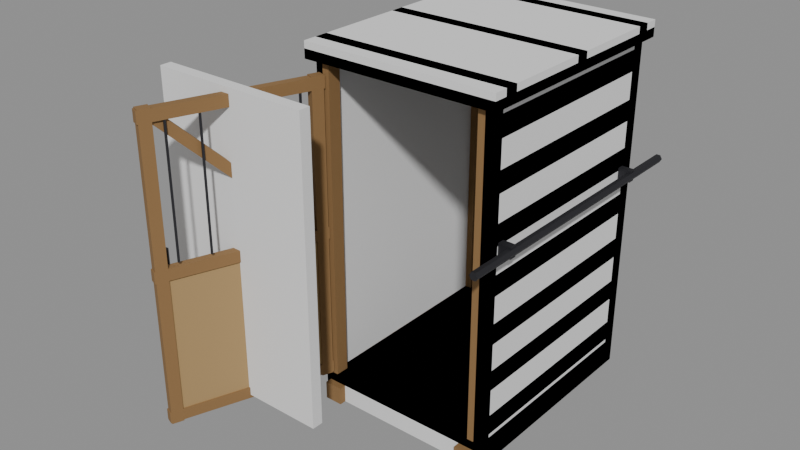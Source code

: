 # Source: Prop_Release_Crate_Open.blend  (saved by Blender 4.3.34; exported with 4.5.12 LTS)
import bpy
from mathutils import Matrix  # noqa: F401  (used for matrix-valued properties, if any)

bpy.ops.wm.read_factory_settings(use_empty=True)
scene = bpy.context.scene
scene.name = 'Scene'

# ---- materials (node trees are filled in below, after node groups)
mat_prop_release_crate_open_m0 = bpy.data.materials.new('Prop_Release_Crate_Open_M0')
mat_prop_release_crate_open_m0.diffuse_color = (0.259, 0.145, 0.05459, 1.0)
mat_prop_release_crate_open_m1 = bpy.data.materials.new('Prop_Release_Crate_Open_M1')
mat_prop_release_crate_open_m1.diffuse_color = (0.3993, 0.259, 0.1113, 1.0)
mat_prop_release_crate_open_m2 = bpy.data.materials.new('Prop_Release_Crate_Open_M2')
mat_prop_release_crate_open_m2.diffuse_color = (0.03847, 0.03847, 0.04455, 1.0)

# ---- material node trees
mat_prop_release_crate_open_m0.use_nodes = True; mat_prop_release_crate_open_m0.node_tree.nodes.clear()
_N = mat_prop_release_crate_open_m0.node_tree.nodes; _L = mat_prop_release_crate_open_m0.node_tree.links
n0 = _N.new('ShaderNodeBsdfPrincipled'); n0.name = 'Principled BSDF'; n0.location = (10, 300)
n0.inputs[0].default_value = (0.259, 0.145, 0.05459, 1.0)
n0.inputs[2].default_value = 0.85
n1 = _N.new('ShaderNodeOutputMaterial'); n1.name = 'Material Output'; n1.location = (300, 300)
_L.new(n0.outputs[0], n1.inputs[0])
n1.is_active_output = True
mat_prop_release_crate_open_m1.use_nodes = True; mat_prop_release_crate_open_m1.node_tree.nodes.clear()
_N = mat_prop_release_crate_open_m1.node_tree.nodes; _L = mat_prop_release_crate_open_m1.node_tree.links
n0 = _N.new('ShaderNodeBsdfPrincipled'); n0.name = 'Principled BSDF'; n0.location = (10, 300)
n0.inputs[0].default_value = (0.3993, 0.259, 0.1113, 1.0)
n0.inputs[2].default_value = 0.85
n1 = _N.new('ShaderNodeOutputMaterial'); n1.name = 'Material Output'; n1.location = (300, 300)
_L.new(n0.outputs[0], n1.inputs[0])
n1.is_active_output = True
mat_prop_release_crate_open_m2.use_nodes = True; mat_prop_release_crate_open_m2.node_tree.nodes.clear()
_N = mat_prop_release_crate_open_m2.node_tree.nodes; _L = mat_prop_release_crate_open_m2.node_tree.links
n0 = _N.new('ShaderNodeBsdfPrincipled'); n0.name = 'Principled BSDF'; n0.location = (10, 300)
n0.inputs[0].default_value = (0.03847, 0.03847, 0.04455, 1.0)
n0.inputs[1].default_value = 0.6
n0.inputs[2].default_value = 0.6
n1 = _N.new('ShaderNodeOutputMaterial'); n1.name = 'Material Output'; n1.location = (300, 300)
_L.new(n0.outputs[0], n1.inputs[0])
n1.is_active_output = True

# ---- meshes
me_prop_release_crate_open = bpy.data.meshes.new('Prop_Release_Crate_Open')
me_prop_release_crate_open.from_pydata([(-0.38, -0.53, 0.0), (-0.38, -0.53, 0.08), (-0.38, 0.53, 0.0), (-0.38, 0.53, 0.08), (-0.3, -0.53, 0.0), (-0.3, -0.53, 0.08), (-0.3, 0.53, 0.0), (-0.3, 0.53, 0.08), (0.3, -0.53, 0.0), (0.3, -0.53, 0.08), (0.3, 0.53, 0.0), (0.3, 0.53, 0.08), (0.38, -0.53, 0.0), (0.38, -0.53, 0.08), (0.38, 0.53, 0.0), (0.38, 0.53, 0.08), (-0.4, -0.5, 0.08), (-0.4, -0.5, 0.12), (-0.4, 0.5, 0.08), (-0.4, 0.5, 0.12), (0.4, -0.5, 0.08), (0.4, -0.5, 0.12), (0.4, 0.5, 0.08), (0.4, 0.5, 0.12), (-0.4, -0.5, 0.08), (-0.4, -0.5, 1.5), (-0.4, -0.44, 0.08), (-0.4, -0.44, 1.5), (-0.34, -0.5, 0.08), (-0.34, -0.5, 1.5), (-0.34, -0.44, 0.08), (-0.34, -0.44, 1.5), (-0.4, 0.44, 0.08), (-0.4, 0.44, 1.5), (-0.4, 0.5, 0.08), (-0.4, 0.5, 1.5), (-0.34, 0.44, 0.08), (-0.34, 0.44, 1.5), (-0.34, 0.5, 0.08), (-0.34, 0.5, 1.5), (0.34, -0.5, 0.08), (0.34, -0.5, 1.5), (0.34, -0.44, 0.08), (0.34, -0.44, 1.5), (0.4, -0.5, 0.08), (0.4, -0.5, 1.5), (0.4, -0.44, 0.08), (0.4, -0.44, 1.5), (0.34, 0.44, 0.08), (0.34, 0.44, 1.5), (0.34, 0.5, 0.08), (0.34, 0.5, 1.5), (0.4, 0.44, 0.08), (0.4, 0.44, 1.5), (0.4, 0.5, 0.08), (0.4, 0.5, 1.5), (-0.43, -0.53, 1.5), (-0.43, -0.53, 1.54), (-0.43, 0.53, 1.5), (-0.43, 0.53, 1.54), (0.43, -0.53, 1.5), (0.43, -0.53, 1.54), (0.43, 0.53, 1.5), (0.43, 0.53, 1.54), (-0.43, -0.47, 1.54), (-0.43, -0.47, 1.57), (-0.43, -0.41, 1.54), (-0.43, -0.41, 1.57), (0.43, -0.47, 1.54), (0.43, -0.47, 1.57), (0.43, -0.41, 1.54), (0.43, -0.41, 1.57), (-0.43, -0.03, 1.54), (-0.43, -0.03, 1.57), (-0.43, 0.03, 1.54), (-0.43, 0.03, 1.57), (0.43, -0.03, 1.54), (0.43, -0.03, 1.57), (0.43, 0.03, 1.54), (0.43, 0.03, 1.57), (-0.43, 0.41, 1.54), (-0.43, 0.41, 1.57), (-0.43, 0.47, 1.54), (-0.43, 0.47, 1.57), (0.43, 0.41, 1.54), (0.43, 0.41, 1.57), (0.43, 0.47, 1.54), (0.43, 0.47, 1.57), (-0.4, -0.46, 0.135), (-0.4, -0.46, 0.225), (-0.4, 0.46, 0.135), (-0.4, 0.46, 0.225), (-0.38, -0.46, 0.135), (-0.38, -0.46, 0.225), (-0.38, 0.46, 0.135), (-0.38, 0.46, 0.225), (0.38, -0.46, 0.135), (0.38, -0.46, 0.225), (0.38, 0.46, 0.135), (0.38, 0.46, 0.225), (0.4, -0.46, 0.135), (0.4, -0.46, 0.225), (0.4, 0.46, 0.135), (0.4, 0.46, 0.225), (-0.36, 0.48, 0.135), (-0.36, 0.48, 0.225), (-0.36, 0.5, 0.135), (-0.36, 0.5, 0.225), (0.36, 0.48, 0.135), (0.36, 0.48, 0.225), (0.36, 0.5, 0.135), (0.36, 0.5, 0.225), (-0.4, -0.46, 0.3417), (-0.4, -0.46, 0.4317), (-0.4, 0.46, 0.3417), (-0.4, 0.46, 0.4317), (-0.38, -0.46, 0.3417), (-0.38, -0.46, 0.4317), (-0.38, 0.46, 0.3417), (-0.38, 0.46, 0.4317), (0.38, -0.46, 0.3417), (0.38, -0.46, 0.4317), (0.38, 0.46, 0.3417), (0.38, 0.46, 0.4317), (0.4, -0.46, 0.3417), (0.4, -0.46, 0.4317), (0.4, 0.46, 0.3417), (0.4, 0.46, 0.4317), (-0.36, 0.48, 0.3417), (-0.36, 0.48, 0.4317), (-0.36, 0.5, 0.3417), (-0.36, 0.5, 0.4317), (0.36, 0.48, 0.3417), (0.36, 0.48, 0.4317), (0.36, 0.5, 0.3417), (0.36, 0.5, 0.4317), (-0.4, -0.46, 0.5483), (-0.4, -0.46, 0.6383), (-0.4, 0.46, 0.5483), (-0.4, 0.46, 0.6383), (-0.38, -0.46, 0.5483), (-0.38, -0.46, 0.6383), (-0.38, 0.46, 0.5483), (-0.38, 0.46, 0.6383), (0.38, -0.46, 0.5483), (0.38, -0.46, 0.6383), (0.38, 0.46, 0.5483), (0.38, 0.46, 0.6383), (0.4, -0.46, 0.5483), (0.4, -0.46, 0.6383), (0.4, 0.46, 0.5483), (0.4, 0.46, 0.6383), (-0.36, 0.48, 0.5483), (-0.36, 0.48, 0.6383), (-0.36, 0.5, 0.5483), (-0.36, 0.5, 0.6383), (0.36, 0.48, 0.5483), (0.36, 0.48, 0.6383), (0.36, 0.5, 0.5483), (0.36, 0.5, 0.6383), (-0.4, -0.46, 0.755), (-0.4, -0.46, 0.845), (-0.4, 0.46, 0.755), (-0.4, 0.46, 0.845), (-0.38, -0.46, 0.755), (-0.38, -0.46, 0.845), (-0.38, 0.46, 0.755), (-0.38, 0.46, 0.845), (0.38, -0.46, 0.755), (0.38, -0.46, 0.845), (0.38, 0.46, 0.755), (0.38, 0.46, 0.845), (0.4, -0.46, 0.755), (0.4, -0.46, 0.845), (0.4, 0.46, 0.755), (0.4, 0.46, 0.845), (-0.36, 0.48, 0.755), (-0.36, 0.48, 0.845), (-0.36, 0.5, 0.755), (-0.36, 0.5, 0.845), (0.36, 0.48, 0.755), (0.36, 0.48, 0.845), (0.36, 0.5, 0.755), (0.36, 0.5, 0.845), (-0.4, -0.46, 0.9617), (-0.4, -0.46, 1.052), (-0.4, 0.46, 0.9617), (-0.4, 0.46, 1.052), (-0.38, -0.46, 0.9617), (-0.38, -0.46, 1.052), (-0.38, 0.46, 0.9617), (-0.38, 0.46, 1.052), (0.38, -0.46, 0.9617), (0.38, -0.46, 1.052), (0.38, 0.46, 0.9617), (0.38, 0.46, 1.052), (0.4, -0.46, 0.9617), (0.4, -0.46, 1.052), (0.4, 0.46, 0.9617), (0.4, 0.46, 1.052), (-0.36, 0.48, 0.9617), (-0.36, 0.48, 1.052), (-0.36, 0.5, 0.9617), (-0.36, 0.5, 1.052), (0.36, 0.48, 0.9617), (0.36, 0.48, 1.052), (0.36, 0.5, 0.9617), (0.36, 0.5, 1.052), (-0.4, -0.46, 1.168), (-0.4, -0.46, 1.258), (-0.4, 0.46, 1.168), (-0.4, 0.46, 1.258), (-0.38, -0.46, 1.168), (-0.38, -0.46, 1.258), (-0.38, 0.46, 1.168), (-0.38, 0.46, 1.258), (0.38, -0.46, 1.168), (0.38, -0.46, 1.258), (0.38, 0.46, 1.168), (0.38, 0.46, 1.258), (0.4, -0.46, 1.168), (0.4, -0.46, 1.258), (0.4, 0.46, 1.168), (0.4, 0.46, 1.258), (-0.36, 0.48, 1.168), (-0.36, 0.48, 1.258), (-0.36, 0.5, 1.168), (-0.36, 0.5, 1.258), (0.36, 0.48, 1.168), (0.36, 0.48, 1.258), (0.36, 0.5, 1.168), (0.36, 0.5, 1.258), (-0.4, -0.46, 1.375), (-0.4, -0.46, 1.465), (-0.4, 0.46, 1.375), (-0.4, 0.46, 1.465), (-0.38, -0.46, 1.375), (-0.38, -0.46, 1.465), (-0.38, 0.46, 1.375), (-0.38, 0.46, 1.465), (0.38, -0.46, 1.375), (0.38, -0.46, 1.465), (0.38, 0.46, 1.375), (0.38, 0.46, 1.465), (0.4, -0.46, 1.375), (0.4, -0.46, 1.465), (0.4, 0.46, 1.375), (0.4, 0.46, 1.465), (-0.36, 0.48, 1.375), (-0.36, 0.48, 1.465), (-0.36, 0.5, 1.375), (-0.36, 0.5, 1.465), (0.36, 0.48, 1.375), (0.36, 0.48, 1.465), (0.36, 0.5, 1.375), (0.36, 0.5, 1.465), (-0.432, -0.65, 0.95), (-0.441, -0.65, 0.9656), (-0.459, -0.65, 0.9656), (-0.468, -0.65, 0.95), (-0.459, -0.65, 0.9344), (-0.441, -0.65, 0.9344), (-0.432, 0.65, 0.95), (-0.441, 0.65, 0.9656), (-0.459, 0.65, 0.9656), (-0.468, 0.65, 0.95), (-0.459, 0.65, 0.9344), (-0.441, 0.65, 0.9344), (-0.455, -0.435, 0.925), (-0.455, -0.435, 0.975), (-0.455, -0.405, 0.925), (-0.455, -0.405, 0.975), (-0.395, -0.435, 0.925), (-0.395, -0.435, 0.975), (-0.395, -0.405, 0.925), (-0.395, -0.405, 0.975), (-0.455, 0.405, 0.925), (-0.455, 0.405, 0.975), (-0.455, 0.435, 0.925), (-0.455, 0.435, 0.975), (-0.395, 0.405, 0.925), (-0.395, 0.405, 0.975), (-0.395, 0.435, 0.925), (-0.395, 0.435, 0.975), (0.468, -0.65, 0.95), (0.459, -0.65, 0.9656), (0.441, -0.65, 0.9656), (0.432, -0.65, 0.95), (0.441, -0.65, 0.9344), (0.459, -0.65, 0.9344), (0.468, 0.65, 0.95), (0.459, 0.65, 0.9656), (0.441, 0.65, 0.9656), (0.432, 0.65, 0.95), (0.441, 0.65, 0.9344), (0.459, 0.65, 0.9344), (0.395, -0.435, 0.925), (0.395, -0.435, 0.975), (0.395, -0.405, 0.925), (0.395, -0.405, 0.975), (0.455, -0.435, 0.925), (0.455, -0.435, 0.975), (0.455, -0.405, 0.925), (0.455, -0.405, 0.975), (0.395, 0.405, 0.925), (0.395, 0.405, 0.975), (0.395, 0.435, 0.925), (0.395, 0.435, 0.975), (0.455, 0.405, 0.925), (0.455, 0.405, 0.975), (0.455, 0.435, 0.925), (0.455, 0.435, 0.975)], [], [(0, 1, 3, 2), (2, 3, 7, 6), (6, 7, 5, 4), (4, 5, 1, 0), (2, 6, 4, 0), (7, 3, 1, 5), (8, 9, 11, 10), (10, 11, 15, 14), (14, 15, 13, 12), (12, 13, 9, 8), (10, 14, 12, 8), (15, 11, 9, 13), (16, 17, 19, 18), (18, 19, 23, 22), (22, 23, 21, 20), (20, 21, 17, 16), (18, 22, 20, 16), (23, 19, 17, 21), (24, 25, 27, 26), (26, 27, 31, 30), (30, 31, 29, 28), (28, 29, 25, 24), (26, 30, 28, 24), (31, 27, 25, 29), (32, 33, 35, 34), (34, 35, 39, 38), (38, 39, 37, 36), (36, 37, 33, 32), (34, 38, 36, 32), (39, 35, 33, 37), (40, 41, 43, 42), (42, 43, 47, 46), (46, 47, 45, 44), (44, 45, 41, 40), (42, 46, 44, 40), (47, 43, 41, 45), (48, 49, 51, 50), (50, 51, 55, 54), (54, 55, 53, 52), (52, 53, 49, 48), (50, 54, 52, 48), (55, 51, 49, 53), (56, 57, 59, 58), (58, 59, 63, 62), (62, 63, 61, 60), (60, 61, 57, 56), (58, 62, 60, 56), (63, 59, 57, 61), (64, 65, 67, 66), (66, 67, 71, 70), (70, 71, 69, 68), (68, 69, 65, 64), (66, 70, 68, 64), (71, 67, 65, 69), (72, 73, 75, 74), (74, 75, 79, 78), (78, 79, 77, 76), (76, 77, 73, 72), (74, 78, 76, 72), (79, 75, 73, 77), (80, 81, 83, 82), (82, 83, 87, 86), (86, 87, 85, 84), (84, 85, 81, 80), (82, 86, 84, 80), (87, 83, 81, 85), (88, 89, 91, 90), (90, 91, 95, 94), (94, 95, 93, 92), (92, 93, 89, 88), (90, 94, 92, 88), (95, 91, 89, 93), (96, 97, 99, 98), (98, 99, 103, 102), (102, 103, 101, 100), (100, 101, 97, 96), (98, 102, 100, 96), (103, 99, 97, 101), (104, 105, 107, 106), (106, 107, 111, 110), (110, 111, 109, 108), (108, 109, 105, 104), (106, 110, 108, 104), (111, 107, 105, 109), (112, 113, 115, 114), (114, 115, 119, 118), (118, 119, 117, 116), (116, 117, 113, 112), (114, 118, 116, 112), (119, 115, 113, 117), (120, 121, 123, 122), (122, 123, 127, 126), (126, 127, 125, 124), (124, 125, 121, 120), (122, 126, 124, 120), (127, 123, 121, 125), (128, 129, 131, 130), (130, 131, 135, 134), (134, 135, 133, 132), (132, 133, 129, 128), (130, 134, 132, 128), (135, 131, 129, 133), (136, 137, 139, 138), (138, 139, 143, 142), (142, 143, 141, 140), (140, 141, 137, 136), (138, 142, 140, 136), (143, 139, 137, 141), (144, 145, 147, 146), (146, 147, 151, 150), (150, 151, 149, 148), (148, 149, 145, 144), (146, 150, 148, 144), (151, 147, 145, 149), (152, 153, 155, 154), (154, 155, 159, 158), (158, 159, 157, 156), (156, 157, 153, 152), (154, 158, 156, 152), (159, 155, 153, 157), (160, 161, 163, 162), (162, 163, 167, 166), (166, 167, 165, 164), (164, 165, 161, 160), (162, 166, 164, 160), (167, 163, 161, 165), (168, 169, 171, 170), (170, 171, 175, 174), (174, 175, 173, 172), (172, 173, 169, 168), (170, 174, 172, 168), (175, 171, 169, 173), (176, 177, 179, 178), (178, 179, 183, 182), (182, 183, 181, 180), (180, 181, 177, 176), (178, 182, 180, 176), (183, 179, 177, 181), (184, 185, 187, 186), (186, 187, 191, 190), (190, 191, 189, 188), (188, 189, 185, 184), (186, 190, 188, 184), (191, 187, 185, 189), (192, 193, 195, 194), (194, 195, 199, 198), (198, 199, 197, 196), (196, 197, 193, 192), (194, 198, 196, 192), (199, 195, 193, 197), (200, 201, 203, 202), (202, 203, 207, 206), (206, 207, 205, 204), (204, 205, 201, 200), (202, 206, 204, 200), (207, 203, 201, 205), (208, 209, 211, 210), (210, 211, 215, 214), (214, 215, 213, 212), (212, 213, 209, 208), (210, 214, 212, 208), (215, 211, 209, 213), (216, 217, 219, 218), (218, 219, 223, 222), (222, 223, 221, 220), (220, 221, 217, 216), (218, 222, 220, 216), (223, 219, 217, 221), (224, 225, 227, 226), (226, 227, 231, 230), (230, 231, 229, 228), (228, 229, 225, 224), (226, 230, 228, 224), (231, 227, 225, 229), (232, 233, 235, 234), (234, 235, 239, 238), (238, 239, 237, 236), (236, 237, 233, 232), (234, 238, 236, 232), (239, 235, 233, 237), (240, 241, 243, 242), (242, 243, 247, 246), (246, 247, 245, 244), (244, 245, 241, 240), (242, 246, 244, 240), (247, 243, 241, 245), (248, 249, 251, 250), (250, 251, 255, 254), (254, 255, 253, 252), (252, 253, 249, 248), (250, 254, 252, 248), (255, 251, 249, 253), (256, 262, 263, 257), (257, 263, 264, 258), (258, 264, 265, 259), (259, 265, 266, 260), (260, 266, 267, 261), (261, 267, 262, 256), (261, 256, 257, 258, 259, 260), (262, 267, 266, 265, 264, 263), (268, 269, 271, 270), (270, 271, 275, 274), (274, 275, 273, 272), (272, 273, 269, 268), (270, 274, 272, 268), (275, 271, 269, 273), (276, 277, 279, 278), (278, 279, 283, 282), (282, 283, 281, 280), (280, 281, 277, 276), (278, 282, 280, 276), (283, 279, 277, 281), (284, 290, 291, 285), (285, 291, 292, 286), (286, 292, 293, 287), (287, 293, 294, 288), (288, 294, 295, 289), (289, 295, 290, 284), (289, 284, 285, 286, 287, 288), (290, 295, 294, 293, 292, 291), (296, 297, 299, 298), (298, 299, 303, 302), (302, 303, 301, 300), (300, 301, 297, 296), (298, 302, 300, 296), (303, 299, 297, 301), (304, 305, 307, 306), (306, 307, 311, 310), (310, 311, 309, 308), (308, 309, 305, 304), (306, 310, 308, 304), (311, 307, 305, 309)])
me_prop_release_crate_open.polygons.foreach_set('material_index', [0, 0, 0, 0, 0, 0, 0, 0, 0, 0, 0, 0, 1, 1, 1, 1, 1, 1, 0, 0, 0, 0, 0, 0, 0, 0, 0, 0, 0, 0, 0, 0, 0, 0, 0, 0, 0, 0, 0, 0, 0, 0, 1, 1, 1, 1, 1, 1, 0, 0, 0, 0, 0, 0, 0, 0, 0, 0, 0, 0, 0, 0, 0, 0, 0, 0, 0, 0, 0, 0, 0, 0, 0, 0, 0, 0, 0, 0, 0, 0, 0, 0, 0, 0, 0, 0, 0, 0, 0, 0, 0, 0, 0, 0, 0, 0, 0, 0, 0, 0, 0, 0, 0, 0, 0, 0, 0, 0, 0, 0, 0, 0, 0, 0, 0, 0, 0, 0, 0, 0, 0, 0, 0, 0, 0, 0, 0, 0, 0, 0, 0, 0, 0, 0, 0, 0, 0, 0, 0, 0, 0, 0, 0, 0, 0, 0, 0, 0, 0, 0, 0, 0, 0, 0, 0, 0, 0, 0, 0, 0, 0, 0, 0, 0, 0, 0, 0, 0, 0, 0, 0, 0, 0, 0, 0, 0, 0, 0, 0, 0, 0, 0, 0, 0, 0, 0, 0, 0, 0, 0, 0, 0, 2, 2, 2, 2, 2, 2, 2, 2, 2, 2, 2, 2, 2, 2, 2, 2, 2, 2, 2, 2, 2, 2, 2, 2, 2, 2, 2, 2, 2, 2, 2, 2, 2, 2, 2, 2, 2, 2, 2, 2])
me_prop_release_crate_open.materials.append(mat_prop_release_crate_open_m0)
me_prop_release_crate_open.materials.append(mat_prop_release_crate_open_m1)
me_prop_release_crate_open.materials.append(mat_prop_release_crate_open_m2)
me_prop_release_crate_open.update()
me_prop_release_crate_open_door = bpy.data.meshes.new('Prop_Release_Crate_Open_Door')
me_prop_release_crate_open_door.from_pydata([(-0.01815, 0.001288, 0.13), (-0.01815, 0.001288, 1.45), (0.01474, -0.01068, 0.13), (0.01474, -0.01068, 1.45), (-0.03526, -0.0457, 0.13), (-0.03526, -0.0457, 1.45), (-0.002366, -0.05767, 0.13), (-0.002366, -0.05767, 1.45), (-0.2439, -0.6189, 0.13), (-0.2439, -0.6189, 1.45), (-0.211, -0.6309, 0.13), (-0.211, -0.6309, 1.45), (-0.261, -0.6659, 0.13), (-0.261, -0.6659, 1.45), (-0.2281, -0.6779, 0.13), (-0.2281, -0.6779, 1.45), (-0.01645, 0.005985, 0.135), (-0.01645, 0.005985, 0.185), (0.01644, -0.005986, 0.135), (0.01644, -0.005986, 0.185), (-0.2627, -0.6706, 0.135), (-0.2627, -0.6706, 0.185), (-0.2298, -0.6826, 0.135), (-0.2298, -0.6826, 0.185), (-0.01645, 0.005985, 0.765), (-0.01645, 0.005985, 0.815), (0.01644, -0.005986, 0.765), (0.01644, -0.005986, 0.815), (-0.2627, -0.6706, 0.765), (-0.2627, -0.6706, 0.815), (-0.2298, -0.6826, 0.765), (-0.2298, -0.6826, 0.815), (-0.01645, 0.005985, 1.395), (-0.01645, 0.005985, 1.445), (0.01644, -0.005986, 1.395), (0.01644, -0.005986, 1.445), (-0.2627, -0.6706, 1.395), (-0.2627, -0.6706, 1.445), (-0.2298, -0.6826, 1.395), (-0.2298, -0.6826, 1.445), (-0.04594, -0.05314, 0.1438), (-0.03524, -0.02373, 0.1762), (-0.01775, -0.0634, 0.1438), (-0.007046, -0.03399, 0.1762), (-0.258, -0.6357, 0.7438), (-0.2473, -0.6063, 0.7762), (-0.2298, -0.646, 0.7438), (-0.2191, -0.6166, 0.7762), (-0.04594, -0.05314, 0.8038), (-0.03524, -0.02373, 0.8362), (-0.01775, -0.0634, 0.8038), (-0.007046, -0.03399, 0.8362), (-0.258, -0.6357, 1.404), (-0.2473, -0.6063, 1.436), (-0.2298, -0.646, 1.404), (-0.2191, -0.6166, 1.436), (-0.02532, -0.09294, 0.83), (-0.02532, -0.09294, 1.41), (-0.0178, -0.09568, 0.83), (-0.0178, -0.09568, 1.41), (-0.02806, -0.1005, 0.83), (-0.02806, -0.1005, 1.41), (-0.02054, -0.1032, 0.83), (-0.02054, -0.1032, 1.41), (-0.06978, -0.2151, 0.83), (-0.06978, -0.2151, 1.41), (-0.06226, -0.2178, 0.83), (-0.06226, -0.2178, 1.41), (-0.07252, -0.2226, 0.83), (-0.07252, -0.2226, 1.41), (-0.065, -0.2254, 0.83), (-0.065, -0.2254, 1.41), (-0.1142, -0.3373, 0.83), (-0.1142, -0.3373, 1.41), (-0.1067, -0.34, 0.83), (-0.1067, -0.34, 1.41), (-0.117, -0.3448, 0.83), (-0.117, -0.3448, 1.41), (-0.1095, -0.3475, 0.83), (-0.1095, -0.3475, 1.41), (-0.1587, -0.4594, 0.83), (-0.1587, -0.4594, 1.41), (-0.1512, -0.4622, 0.83), (-0.1512, -0.4622, 1.41), (-0.1614, -0.4669, 0.83), (-0.1614, -0.4669, 1.41), (-0.1539, -0.4697, 0.83), (-0.1539, -0.4697, 1.41), (-0.2032, -0.5816, 0.83), (-0.2032, -0.5816, 1.41), (-0.1957, -0.5843, 0.83), (-0.1957, -0.5843, 1.41), (-0.2059, -0.5891, 0.83), (-0.2059, -0.5891, 1.41), (-0.1984, -0.5918, 0.83), (-0.1984, -0.5918, 1.41), (-0.01026, -0.02819, 0.16), (-0.01026, -0.02819, 0.76), (0.001015, -0.03229, 0.16), (0.001015, -0.03229, 0.76), (-0.236, -0.6484, 0.16), (-0.236, -0.6484, 0.76), (-0.2247, -0.6525, 0.16), (-0.2247, -0.6525, 0.76), (-0.264, -0.6084, 0.71), (-0.2522, -0.6063, 0.71), (-0.2481, -0.595, 0.71), (-0.2558, -0.5858, 0.71), (-0.2676, -0.5879, 0.71), (-0.2717, -0.5992, 0.71), (-0.264, -0.6084, 0.87), (-0.2522, -0.6063, 0.87), (-0.2481, -0.595, 0.87), (-0.2558, -0.5858, 0.87), (-0.2676, -0.5879, 0.87), (-0.2717, -0.5992, 0.87), (-0.02162, 0.007865, 0.265), (-0.02162, 0.007865, 0.295), (-0.01598, 0.005812, 0.265), (-0.01598, 0.005812, 0.295), (-0.0695, -0.1237, 0.265), (-0.0695, -0.1237, 0.295), (-0.06386, -0.1257, 0.265), (-0.06386, -0.1257, 0.295), (-0.02162, 0.007865, 1.285), (-0.02162, 0.007865, 1.315), (-0.01598, 0.005812, 1.285), (-0.01598, 0.005812, 1.315), (-0.0695, -0.1237, 1.285), (-0.0695, -0.1237, 1.315), (-0.06386, -0.1257, 1.285), (-0.06386, -0.1257, 1.315)], [], [(0, 1, 3, 2), (2, 3, 7, 6), (6, 7, 5, 4), (4, 5, 1, 0), (2, 6, 4, 0), (7, 3, 1, 5), (8, 9, 11, 10), (10, 11, 15, 14), (14, 15, 13, 12), (12, 13, 9, 8), (10, 14, 12, 8), (15, 11, 9, 13), (16, 17, 19, 18), (18, 19, 23, 22), (22, 23, 21, 20), (20, 21, 17, 16), (18, 22, 20, 16), (23, 19, 17, 21), (24, 25, 27, 26), (26, 27, 31, 30), (30, 31, 29, 28), (28, 29, 25, 24), (26, 30, 28, 24), (31, 27, 25, 29), (32, 33, 35, 34), (34, 35, 39, 38), (38, 39, 37, 36), (36, 37, 33, 32), (34, 38, 36, 32), (39, 35, 33, 37), (40, 41, 43, 42), (42, 43, 47, 46), (46, 47, 45, 44), (44, 45, 41, 40), (42, 46, 44, 40), (47, 43, 41, 45), (48, 49, 51, 50), (50, 51, 55, 54), (54, 55, 53, 52), (52, 53, 49, 48), (50, 54, 52, 48), (55, 51, 49, 53), (56, 57, 59, 58), (58, 59, 63, 62), (62, 63, 61, 60), (60, 61, 57, 56), (58, 62, 60, 56), (63, 59, 57, 61), (64, 65, 67, 66), (66, 67, 71, 70), (70, 71, 69, 68), (68, 69, 65, 64), (66, 70, 68, 64), (71, 67, 65, 69), (72, 73, 75, 74), (74, 75, 79, 78), (78, 79, 77, 76), (76, 77, 73, 72), (74, 78, 76, 72), (79, 75, 73, 77), (80, 81, 83, 82), (82, 83, 87, 86), (86, 87, 85, 84), (84, 85, 81, 80), (82, 86, 84, 80), (87, 83, 81, 85), (88, 89, 91, 90), (90, 91, 95, 94), (94, 95, 93, 92), (92, 93, 89, 88), (90, 94, 92, 88), (95, 91, 89, 93), (96, 97, 99, 98), (98, 99, 103, 102), (102, 103, 101, 100), (100, 101, 97, 96), (98, 102, 100, 96), (103, 99, 97, 101), (104, 105, 111, 110), (105, 106, 112, 111), (106, 107, 113, 112), (107, 108, 114, 113), (108, 109, 115, 114), (109, 104, 110, 115), (109, 108, 107, 106, 105, 104), (110, 111, 112, 113, 114, 115), (116, 117, 119, 118), (118, 119, 123, 122), (122, 123, 121, 120), (120, 121, 117, 116), (118, 122, 120, 116), (123, 119, 117, 121), (124, 125, 127, 126), (126, 127, 131, 130), (130, 131, 129, 128), (128, 129, 125, 124), (126, 130, 128, 124), (131, 127, 125, 129)])
me_prop_release_crate_open_door.polygons.foreach_set('material_index', [0, 0, 0, 0, 0, 0, 0, 0, 0, 0, 0, 0, 0, 0, 0, 0, 0, 0, 0, 0, 0, 0, 0, 0, 0, 0, 0, 0, 0, 0, 0, 0, 0, 0, 0, 0, 0, 0, 0, 0, 0, 0, 2, 2, 2, 2, 2, 2, 2, 2, 2, 2, 2, 2, 2, 2, 2, 2, 2, 2, 2, 2, 2, 2, 2, 2, 2, 2, 2, 2, 2, 2, 1, 1, 1, 1, 1, 1, 2, 2, 2, 2, 2, 2, 2, 2, 2, 2, 2, 2, 2, 2, 2, 2, 2, 2, 2, 2])
me_prop_release_crate_open_door.materials.append(mat_prop_release_crate_open_m0)
me_prop_release_crate_open_door.materials.append(mat_prop_release_crate_open_m1)
me_prop_release_crate_open_door.materials.append(mat_prop_release_crate_open_m2)
me_prop_release_crate_open_door.update()
me_ucx_prop_release_crate_open_00 = bpy.data.meshes.new('UCX_Prop_Release_Crate_Open_00')
me_ucx_prop_release_crate_open_00.from_pydata([(-0.4, -0.5, 0.0), (-0.4, -0.5, 1.5), (-0.4, 0.5, 0.0), (-0.4, 0.5, 1.5), (-0.37, -0.5, 0.0), (-0.37, -0.5, 1.5), (-0.37, 0.5, 0.0), (-0.37, 0.5, 1.5)], [], [(0, 1, 3, 2), (2, 3, 7, 6), (6, 7, 5, 4), (4, 5, 1, 0), (2, 6, 4, 0), (7, 3, 1, 5)])
me_ucx_prop_release_crate_open_00.update()
me_ucx_prop_release_crate_open_01 = bpy.data.meshes.new('UCX_Prop_Release_Crate_Open_01')
me_ucx_prop_release_crate_open_01.from_pydata([(0.37, -0.5, 0.0), (0.37, -0.5, 1.5), (0.37, 0.5, 0.0), (0.37, 0.5, 1.5), (0.4, -0.5, 0.0), (0.4, -0.5, 1.5), (0.4, 0.5, 0.0), (0.4, 0.5, 1.5)], [], [(0, 1, 3, 2), (2, 3, 7, 6), (6, 7, 5, 4), (4, 5, 1, 0), (2, 6, 4, 0), (7, 3, 1, 5)])
me_ucx_prop_release_crate_open_01.update()
me_ucx_prop_release_crate_open_02 = bpy.data.meshes.new('UCX_Prop_Release_Crate_Open_02')
me_ucx_prop_release_crate_open_02.from_pydata([(-0.4, 0.47, 0.0), (-0.4, 0.47, 1.5), (-0.4, 0.5, 0.0), (-0.4, 0.5, 1.5), (0.4, 0.47, 0.0), (0.4, 0.47, 1.5), (0.4, 0.5, 0.0), (0.4, 0.5, 1.5)], [], [(0, 1, 3, 2), (2, 3, 7, 6), (6, 7, 5, 4), (4, 5, 1, 0), (2, 6, 4, 0), (7, 3, 1, 5)])
me_ucx_prop_release_crate_open_02.update()
me_ucx_prop_release_crate_open_03 = bpy.data.meshes.new('UCX_Prop_Release_Crate_Open_03')
me_ucx_prop_release_crate_open_03.from_pydata([(-0.4, -0.5, 0.0), (-0.4, -0.5, 0.12), (-0.4, 0.5, 0.0), (-0.4, 0.5, 0.12), (0.4, -0.5, 0.0), (0.4, -0.5, 0.12), (0.4, 0.5, 0.0), (0.4, 0.5, 0.12)], [], [(0, 1, 3, 2), (2, 3, 7, 6), (6, 7, 5, 4), (4, 5, 1, 0), (2, 6, 4, 0), (7, 3, 1, 5)])
me_ucx_prop_release_crate_open_03.update()
me_ucx_prop_release_crate_open_04 = bpy.data.meshes.new('UCX_Prop_Release_Crate_Open_04')
me_ucx_prop_release_crate_open_04.from_pydata([(-0.43, -0.53, 1.5), (-0.43, -0.53, 1.57), (-0.43, 0.53, 1.5), (-0.43, 0.53, 1.57), (0.43, -0.53, 1.5), (0.43, -0.53, 1.57), (0.43, 0.53, 1.5), (0.43, 0.53, 1.57)], [], [(0, 1, 3, 2), (2, 3, 7, 6), (6, 7, 5, 4), (4, 5, 1, 0), (2, 6, 4, 0), (7, 3, 1, 5)])
me_ucx_prop_release_crate_open_04.update()
me_ucx_prop_release_crate_open_05 = bpy.data.meshes.new('UCX_Prop_Release_Crate_Open_05')
me_ucx_prop_release_crate_open_05.from_pydata([(-0.4831, -0.3633, 0.15), (-0.4831, -0.3633, 1.47), (-0.4831, -0.3133, 0.15), (-0.4831, -0.3133, 1.47), (0.2369, -0.3633, 0.15), (0.2369, -0.3633, 1.47), (0.2369, -0.3133, 0.15), (0.2369, -0.3133, 1.47)], [], [(0, 1, 3, 2), (2, 3, 7, 6), (6, 7, 5, 4), (4, 5, 1, 0), (2, 6, 4, 0), (7, 3, 1, 5)])
me_ucx_prop_release_crate_open_05.update()

# ---- objects
ob_prop_release_crate_open = bpy.data.objects.new('Prop_Release_Crate_Open', me_prop_release_crate_open)
ob_prop_release_crate_open_door = bpy.data.objects.new('Prop_Release_Crate_Open_Door', me_prop_release_crate_open_door)
ob_socket_crane = bpy.data.objects.new('SOCKET_Crane', None)
ob_socket_release = bpy.data.objects.new('SOCKET_Release', None)
ob_socket_carry_l = bpy.data.objects.new('SOCKET_Carry_L', None)
ob_socket_carry_r = bpy.data.objects.new('SOCKET_Carry_R', None)
ob_ucx_prop_release_crate_open_00 = bpy.data.objects.new('UCX_Prop_Release_Crate_Open_00', me_ucx_prop_release_crate_open_00)
ob_ucx_prop_release_crate_open_01 = bpy.data.objects.new('UCX_Prop_Release_Crate_Open_01', me_ucx_prop_release_crate_open_01)
ob_ucx_prop_release_crate_open_02 = bpy.data.objects.new('UCX_Prop_Release_Crate_Open_02', me_ucx_prop_release_crate_open_02)
ob_ucx_prop_release_crate_open_03 = bpy.data.objects.new('UCX_Prop_Release_Crate_Open_03', me_ucx_prop_release_crate_open_03)
ob_ucx_prop_release_crate_open_04 = bpy.data.objects.new('UCX_Prop_Release_Crate_Open_04', me_ucx_prop_release_crate_open_04)
ob_ucx_prop_release_crate_open_05 = bpy.data.objects.new('UCX_Prop_Release_Crate_Open_05', me_ucx_prop_release_crate_open_05)

# ---- transforms, parenting, visibility, modifiers, constraints
ob_prop_release_crate_open.location = (0.0, 0.0, 0.0)
ob_prop_release_crate_open_door.parent = ob_prop_release_crate_open
ob_prop_release_crate_open_door.location = (-0.37, -0.5, 0.0)
ob_socket_crane.parent = ob_prop_release_crate_open
ob_socket_crane.location = (0.0, 0.05, 0.12)
ob_socket_crane.rotation_mode = 'QUATERNION'
ob_socket_crane.rotation_quaternion = (0.0, 0.0, -0.7071, 0.7071)
ob_socket_crane.empty_display_type = 'ARROWS'
ob_socket_crane.empty_display_size = 0.03
ob_socket_release.parent = ob_prop_release_crate_open
ob_socket_release.location = (0.0, -1.3, 0.0)
ob_socket_release.rotation_mode = 'QUATERNION'
ob_socket_release.rotation_quaternion = (0.0, 0.0, -0.7071, 0.7071)
ob_socket_release.empty_display_type = 'ARROWS'
ob_socket_release.empty_display_size = 0.03
ob_socket_carry_l.parent = ob_prop_release_crate_open
ob_socket_carry_l.location = (-0.45, 0.0, 0.95)
ob_socket_carry_l.rotation_mode = 'QUATERNION'
ob_socket_carry_l.rotation_quaternion = (0.0, 0.0, -0.7071, 0.7071)
ob_socket_carry_l.empty_display_type = 'ARROWS'
ob_socket_carry_l.empty_display_size = 0.03
ob_socket_carry_r.parent = ob_prop_release_crate_open
ob_socket_carry_r.location = (0.45, 0.0, 0.95)
ob_socket_carry_r.rotation_mode = 'QUATERNION'
ob_socket_carry_r.rotation_quaternion = (0.0, 0.0, -0.7071, 0.7071)
ob_socket_carry_r.empty_display_type = 'ARROWS'
ob_socket_carry_r.empty_display_size = 0.03
ob_ucx_prop_release_crate_open_00.parent = ob_prop_release_crate_open
ob_ucx_prop_release_crate_open_00.location = (0.0, 0.0, 0.0)
ob_ucx_prop_release_crate_open_00.display_type = 'WIRE'
ob_ucx_prop_release_crate_open_01.parent = ob_prop_release_crate_open
ob_ucx_prop_release_crate_open_01.location = (0.0, 0.0, 0.0)
ob_ucx_prop_release_crate_open_01.display_type = 'WIRE'
ob_ucx_prop_release_crate_open_02.parent = ob_prop_release_crate_open
ob_ucx_prop_release_crate_open_02.location = (0.0, 0.0, 0.0)
ob_ucx_prop_release_crate_open_02.display_type = 'WIRE'
ob_ucx_prop_release_crate_open_03.parent = ob_prop_release_crate_open
ob_ucx_prop_release_crate_open_03.location = (0.0, 0.0, 0.0)
ob_ucx_prop_release_crate_open_03.display_type = 'WIRE'
ob_ucx_prop_release_crate_open_04.parent = ob_prop_release_crate_open
ob_ucx_prop_release_crate_open_04.location = (0.0, 0.0, 0.0)
ob_ucx_prop_release_crate_open_04.display_type = 'WIRE'
ob_ucx_prop_release_crate_open_05.parent = ob_prop_release_crate_open_door
ob_ucx_prop_release_crate_open_05.location = (0.0, 0.0, 0.0)
ob_ucx_prop_release_crate_open_05.display_type = 'WIRE'

# ---- collection membership
scene.collection.objects.link(ob_prop_release_crate_open)
scene.collection.objects.link(ob_prop_release_crate_open_door)
scene.collection.objects.link(ob_socket_crane)
scene.collection.objects.link(ob_socket_release)
scene.collection.objects.link(ob_socket_carry_l)
scene.collection.objects.link(ob_socket_carry_r)
scene.collection.objects.link(ob_ucx_prop_release_crate_open_00)
scene.collection.objects.link(ob_ucx_prop_release_crate_open_01)
scene.collection.objects.link(ob_ucx_prop_release_crate_open_02)
scene.collection.objects.link(ob_ucx_prop_release_crate_open_03)
scene.collection.objects.link(ob_ucx_prop_release_crate_open_04)
scene.collection.objects.link(ob_ucx_prop_release_crate_open_05)

# ---- scene / render settings (as saved in the file)
scene.frame_start = 1; scene.frame_end = 250; scene.frame_set(1)
scene.render.engine = 'BLENDER_EEVEE_NEXT'
bpy.context.view_layer.update()

# ---- added for rendering (the .blend has no active camera and no usable light): camera, sun + grey world if the file has none
cam_auto = bpy.data.cameras.new('AutoCamera')
cam_auto.lens = 50.0
cam_auto.sensor_width = 36.0
cam_auto.clip_end = 1000.0
ob_auto_camera = bpy.data.objects.new('AutoCamera', cam_auto)
scene.collection.objects.link(ob_auto_camera)
ob_auto_camera.location = (2.35282, -3.32075, 2.82131)
ob_auto_camera.rotation_euler = (1.09748, -7.21219e-08, 0.694738)
scene.camera = ob_auto_camera
light_auto_sun = bpy.data.lights.new('AutoSun', 'SUN')
light_auto_sun.energy = 3.0
light_auto_sun.angle = 0.0523599
ob_auto_sun = bpy.data.objects.new('AutoSun', light_auto_sun)
scene.collection.objects.link(ob_auto_sun)
ob_auto_sun.rotation_euler = (0.872665, 0.174533, 0.523599)
if scene.world is None:
    world_auto = bpy.data.worlds.new('AutoWorld')
    world_auto.color = (0.3, 0.3, 0.3)
    scene.world = world_auto
bpy.context.view_layer.update()
